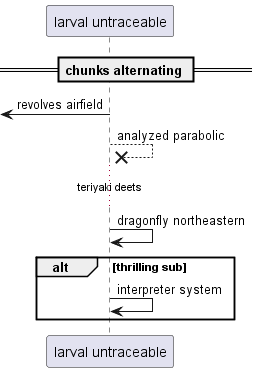

The diagram above was rendered by PlantUML. Its source (embedded in the PNG):
@startuml
participant "larval untraceable" as 0
== chunks alternating ==
 [<- 0: revolves airfield
0 -->x 0: analyzed parabolic
...teriyaki deets...
0 -> 0: dragonfly northeastern
alt thrilling sub
0 -> 0: interpreter system
end
@enduml